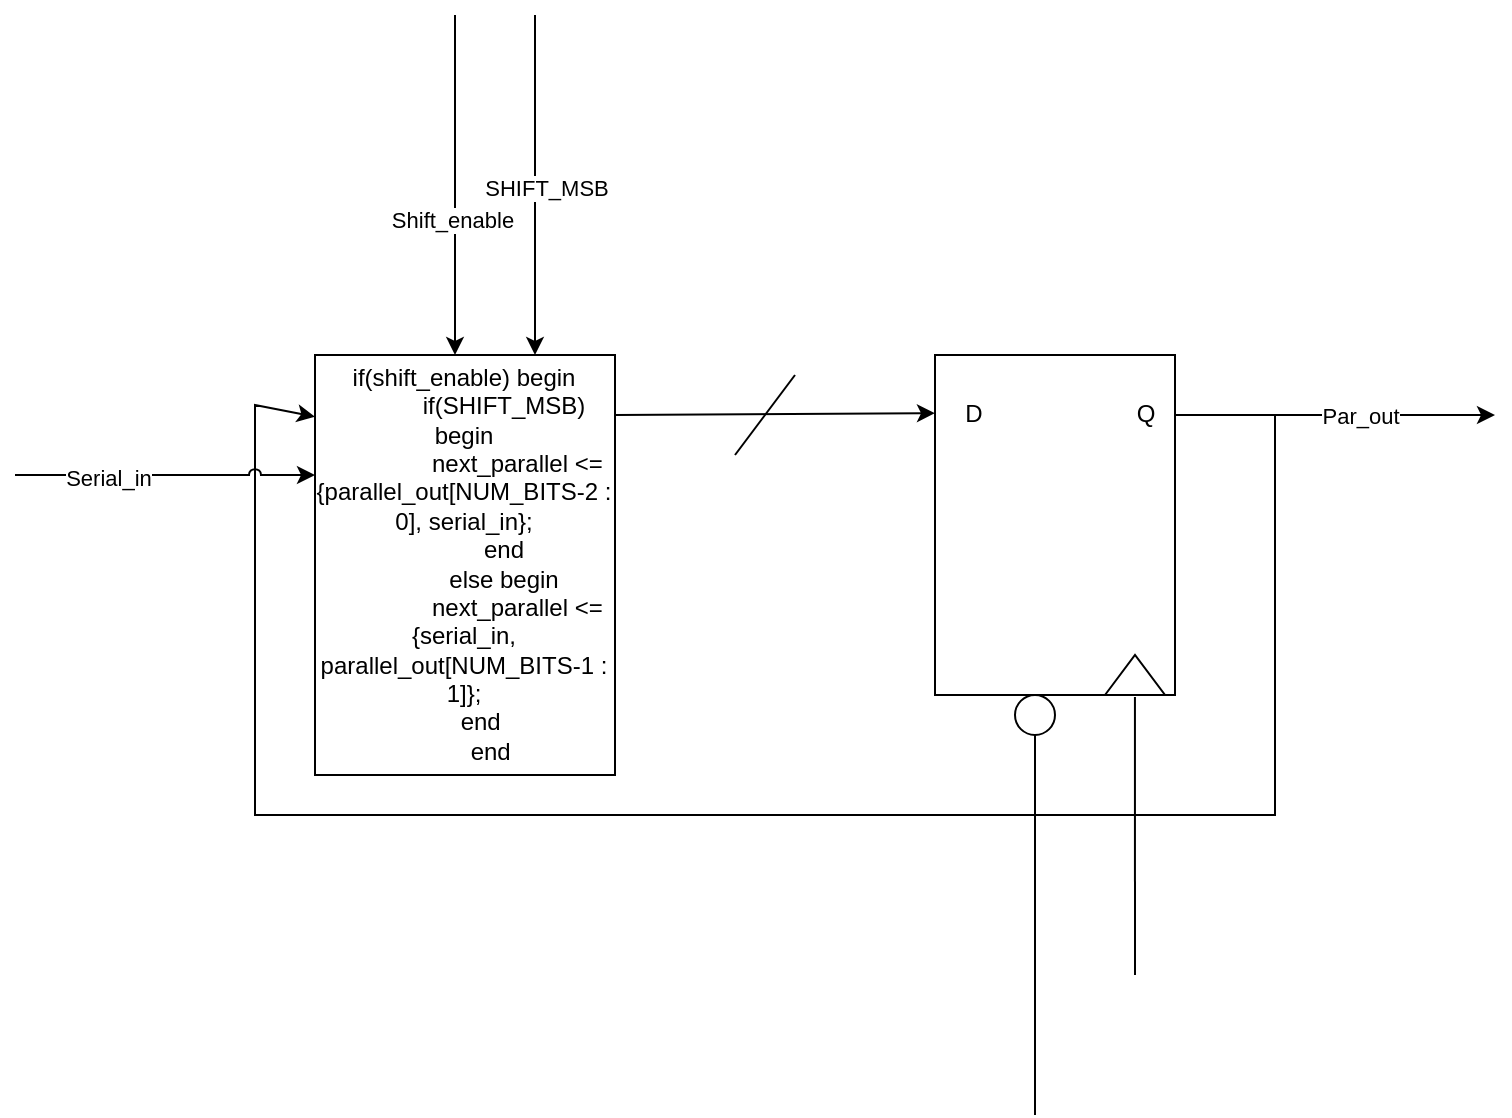

The diagram above was exported from draw.io. Its source (the exported page's mxGraphModel, read from the mxfile embedded in the PNG):
<mxGraphModel dx="1906" dy="549" grid="1" gridSize="10" guides="1" tooltips="1" connect="1" arrows="1" fold="1" page="1" pageScale="1" pageWidth="850" pageHeight="1100" math="0" shadow="0">
  <root>
    <mxCell id="0" />
    <mxCell id="1" parent="0" />
    <mxCell id="Y5y04FpTFG8UHuPthUlT-1" value="&lt;div&gt;if(shift_enable) begin&lt;/div&gt;&lt;div&gt;&amp;nbsp; &amp;nbsp; &amp;nbsp; &amp;nbsp; &amp;nbsp; &amp;nbsp; if(SHIFT_MSB) begin&lt;/div&gt;&lt;div&gt;&amp;nbsp; &amp;nbsp; &amp;nbsp; &amp;nbsp; &amp;nbsp; &amp;nbsp; &amp;nbsp; &amp;nbsp; next_parallel &amp;lt;= {parallel_out[NUM_BITS-2 : 0], serial_in};&lt;/div&gt;&lt;div&gt;&amp;nbsp; &amp;nbsp; &amp;nbsp; &amp;nbsp; &amp;nbsp; &amp;nbsp; end&lt;/div&gt;&lt;div&gt;&amp;nbsp; &amp;nbsp; &amp;nbsp; &amp;nbsp; &amp;nbsp; &amp;nbsp; else begin&lt;/div&gt;&lt;div&gt;&amp;nbsp; &amp;nbsp; &amp;nbsp; &amp;nbsp; &amp;nbsp; &amp;nbsp; &amp;nbsp; &amp;nbsp; next_parallel &amp;lt;= {serial_in, parallel_out[NUM_BITS-1 : 1]};&lt;/div&gt;&lt;div&gt;&amp;nbsp; &amp;nbsp; &amp;nbsp; &amp;nbsp; &amp;nbsp; &amp;nbsp; end&amp;nbsp; &amp;nbsp; &amp;nbsp; &amp;nbsp;&lt;/div&gt;&lt;div&gt;&amp;nbsp; &amp;nbsp; &amp;nbsp; &amp;nbsp; end&lt;/div&gt;" style="rounded=0;whiteSpace=wrap;html=1;" parent="1" vertex="1">
      <mxGeometry x="140" y="210" width="150" height="210" as="geometry" />
    </mxCell>
    <mxCell id="Y5y04FpTFG8UHuPthUlT-2" value="" style="rounded=0;whiteSpace=wrap;html=1;" parent="1" vertex="1">
      <mxGeometry x="450" y="210" width="120" height="170" as="geometry" />
    </mxCell>
    <mxCell id="Y5y04FpTFG8UHuPthUlT-3" value="" style="endArrow=classic;html=1;rounded=0;entryX=0;entryY=0.171;entryDx=0;entryDy=0;entryPerimeter=0;" parent="1" target="Y5y04FpTFG8UHuPthUlT-2" edge="1">
      <mxGeometry width="50" height="50" relative="1" as="geometry">
        <mxPoint x="290" y="240" as="sourcePoint" />
        <mxPoint x="340" y="190" as="targetPoint" />
      </mxGeometry>
    </mxCell>
    <mxCell id="Y5y04FpTFG8UHuPthUlT-4" value="D" style="text;strokeColor=none;align=center;fillColor=none;html=1;verticalAlign=middle;whiteSpace=wrap;rounded=0;" parent="1" vertex="1">
      <mxGeometry x="450" y="230" width="40" height="20" as="geometry" />
    </mxCell>
    <mxCell id="Y5y04FpTFG8UHuPthUlT-5" value="" style="endArrow=classic;html=1;rounded=0;entryX=0;entryY=0.147;entryDx=0;entryDy=0;entryPerimeter=0;" parent="1" target="Y5y04FpTFG8UHuPthUlT-1" edge="1">
      <mxGeometry width="50" height="50" relative="1" as="geometry">
        <mxPoint x="570" y="240" as="sourcePoint" />
        <mxPoint x="620" y="190" as="targetPoint" />
        <Array as="points">
          <mxPoint x="620" y="240" />
          <mxPoint x="620" y="440" />
          <mxPoint x="110" y="440" />
          <mxPoint x="110" y="235" />
        </Array>
      </mxGeometry>
    </mxCell>
    <mxCell id="Y5y04FpTFG8UHuPthUlT-6" value="Q" style="text;strokeColor=none;align=center;fillColor=none;html=1;verticalAlign=middle;whiteSpace=wrap;rounded=0;" parent="1" vertex="1">
      <mxGeometry x="536" y="230" width="40" height="20" as="geometry" />
    </mxCell>
    <mxCell id="Y5y04FpTFG8UHuPthUlT-10" value="" style="endArrow=none;html=1;rounded=0;entryX=0.833;entryY=1.006;entryDx=0;entryDy=0;entryPerimeter=0;" parent="1" target="Y5y04FpTFG8UHuPthUlT-2" edge="1">
      <mxGeometry width="50" height="50" relative="1" as="geometry">
        <mxPoint x="550" y="520" as="sourcePoint" />
        <mxPoint x="600" y="470" as="targetPoint" />
      </mxGeometry>
    </mxCell>
    <mxCell id="Y5y04FpTFG8UHuPthUlT-11" value="" style="triangle;whiteSpace=wrap;html=1;rotation=-90;" parent="1" vertex="1">
      <mxGeometry x="540" y="355" width="20" height="30" as="geometry" />
    </mxCell>
    <mxCell id="Y5y04FpTFG8UHuPthUlT-13" value="" style="endArrow=none;html=1;rounded=0;" parent="1" source="Y5y04FpTFG8UHuPthUlT-14" edge="1">
      <mxGeometry width="50" height="50" relative="1" as="geometry">
        <mxPoint x="500" y="590" as="sourcePoint" />
        <mxPoint x="500" y="390" as="targetPoint" />
      </mxGeometry>
    </mxCell>
    <mxCell id="Y5y04FpTFG8UHuPthUlT-15" value="" style="endArrow=none;html=1;rounded=0;" parent="1" edge="1">
      <mxGeometry width="50" height="50" relative="1" as="geometry">
        <mxPoint x="500" y="590" as="sourcePoint" />
        <mxPoint x="500" y="400" as="targetPoint" />
      </mxGeometry>
    </mxCell>
    <mxCell id="Y5y04FpTFG8UHuPthUlT-14" value="" style="ellipse;whiteSpace=wrap;html=1;aspect=fixed;" parent="1" vertex="1">
      <mxGeometry x="490" y="380" width="20" height="20" as="geometry" />
    </mxCell>
    <mxCell id="Y5y04FpTFG8UHuPthUlT-17" value="" style="endArrow=classic;html=1;rounded=0;jumpStyle=arc;" parent="1" edge="1">
      <mxGeometry width="50" height="50" relative="1" as="geometry">
        <mxPoint x="-10" y="270" as="sourcePoint" />
        <mxPoint x="140" y="270" as="targetPoint" />
      </mxGeometry>
    </mxCell>
    <mxCell id="Y5y04FpTFG8UHuPthUlT-18" value="Serial_in" style="edgeLabel;html=1;align=center;verticalAlign=middle;resizable=0;points=[];" parent="Y5y04FpTFG8UHuPthUlT-17" connectable="0" vertex="1">
      <mxGeometry x="-0.3818" y="-1" relative="1" as="geometry">
        <mxPoint as="offset" />
      </mxGeometry>
    </mxCell>
    <mxCell id="Y5y04FpTFG8UHuPthUlT-20" value="" style="endArrow=classic;html=1;rounded=0;" parent="1" edge="1">
      <mxGeometry width="50" height="50" relative="1" as="geometry">
        <mxPoint x="570" y="240" as="sourcePoint" />
        <mxPoint x="730" y="240" as="targetPoint" />
      </mxGeometry>
    </mxCell>
    <mxCell id="Y5y04FpTFG8UHuPthUlT-21" value="Par_out" style="edgeLabel;html=1;align=center;verticalAlign=middle;resizable=0;points=[];" parent="Y5y04FpTFG8UHuPthUlT-20" connectable="0" vertex="1">
      <mxGeometry x="0.15" relative="1" as="geometry">
        <mxPoint as="offset" />
      </mxGeometry>
    </mxCell>
    <mxCell id="Y5y04FpTFG8UHuPthUlT-26" value="" style="endArrow=classic;html=1;rounded=0;" parent="1" edge="1">
      <mxGeometry width="50" height="50" relative="1" as="geometry">
        <mxPoint x="210" y="40" as="sourcePoint" />
        <mxPoint x="210" y="210" as="targetPoint" />
      </mxGeometry>
    </mxCell>
    <mxCell id="Y5y04FpTFG8UHuPthUlT-31" value="Shift_enable" style="edgeLabel;html=1;align=center;verticalAlign=middle;resizable=0;points=[];" parent="Y5y04FpTFG8UHuPthUlT-26" connectable="0" vertex="1">
      <mxGeometry x="0.2" y="-2" relative="1" as="geometry">
        <mxPoint as="offset" />
      </mxGeometry>
    </mxCell>
    <mxCell id="Y5y04FpTFG8UHuPthUlT-27" value="" style="endArrow=classic;html=1;rounded=0;" parent="1" edge="1">
      <mxGeometry width="50" height="50" relative="1" as="geometry">
        <mxPoint x="250" y="40" as="sourcePoint" />
        <mxPoint x="250" y="210" as="targetPoint" />
      </mxGeometry>
    </mxCell>
    <mxCell id="Y5y04FpTFG8UHuPthUlT-29" value="SHIFT_MSB" style="edgeLabel;html=1;align=center;verticalAlign=middle;resizable=0;points=[];" parent="Y5y04FpTFG8UHuPthUlT-27" connectable="0" vertex="1">
      <mxGeometry x="0.0118" y="5" relative="1" as="geometry">
        <mxPoint as="offset" />
      </mxGeometry>
    </mxCell>
    <mxCell id="Y5y04FpTFG8UHuPthUlT-30" value="" style="endArrow=none;html=1;rounded=0;" parent="1" edge="1">
      <mxGeometry width="50" height="50" relative="1" as="geometry">
        <mxPoint x="350" y="260" as="sourcePoint" />
        <mxPoint x="380" y="220" as="targetPoint" />
      </mxGeometry>
    </mxCell>
  </root>
</mxGraphModel>